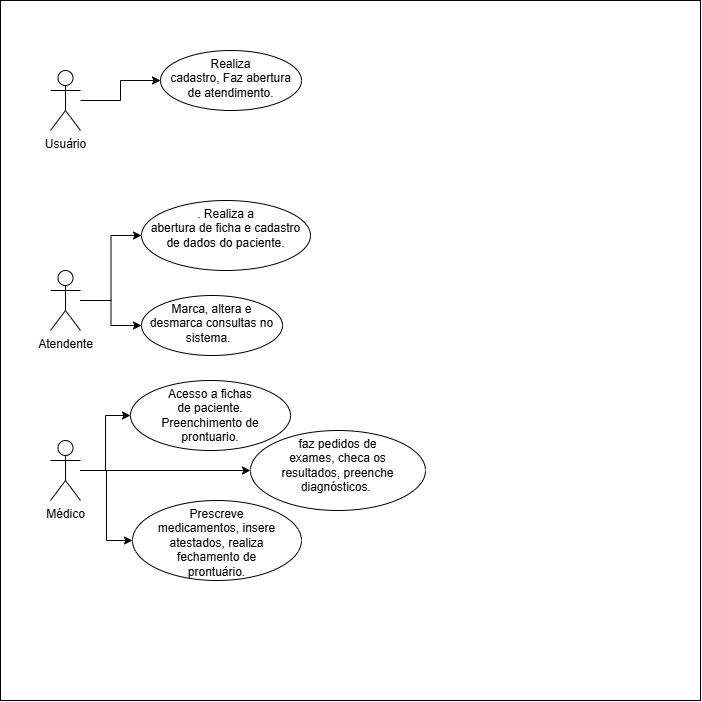

The diagram above was exported from draw.io. Its source (the exported page's mxGraphModel, read from the mxfile embedded in the PNG):
<mxGraphModel dx="1311" dy="720" grid="1" gridSize="10" guides="1" tooltips="1" connect="1" arrows="1" fold="1" page="1" pageScale="1" pageWidth="827" pageHeight="1169" math="0" shadow="0">
  <root>
    <mxCell id="0" />
    <mxCell id="1" parent="0" />
    <mxCell id="gfGFTgfn-2FbI2FRXSfd-1" parent="1" style="whiteSpace=wrap;html=1;aspect=fixed;fillStyle=solid;fillColor=light-dark(#FFFFFF,#FAFAFA);strokeColor=default;" value="" vertex="1">
      <mxGeometry height="700" width="700" x="10" y="110" as="geometry" />
    </mxCell>
    <mxCell id="Seuip6PtsFHF_iJxtbz3-25" edge="1" parent="1" source="Seuip6PtsFHF_iJxtbz3-1" style="edgeStyle=orthogonalEdgeStyle;rounded=0;orthogonalLoop=1;jettySize=auto;html=1;strokeColor=light-dark(#000000,#000000);" target="Seuip6PtsFHF_iJxtbz3-24" value="">
      <mxGeometry relative="1" as="geometry" />
    </mxCell>
    <mxCell id="Seuip6PtsFHF_iJxtbz3-1" parent="1" style="shape=umlActor;verticalLabelPosition=bottom;verticalAlign=top;html=1;outlineConnect=0;strokeColor=light-dark(#000000,#000000);" value="Usuário" vertex="1">
      <mxGeometry height="60" width="30" x="60" y="180" as="geometry" />
    </mxCell>
    <mxCell id="Seuip6PtsFHF_iJxtbz3-13" edge="1" parent="1" source="Seuip6PtsFHF_iJxtbz3-11" style="edgeStyle=orthogonalEdgeStyle;rounded=0;orthogonalLoop=1;jettySize=auto;html=1;strokeColor=light-dark(#000000,#000000);" target="Seuip6PtsFHF_iJxtbz3-12" value="">
      <mxGeometry relative="1" as="geometry" />
    </mxCell>
    <mxCell id="Seuip6PtsFHF_iJxtbz3-16" edge="1" parent="1" source="Seuip6PtsFHF_iJxtbz3-11" style="edgeStyle=orthogonalEdgeStyle;rounded=0;orthogonalLoop=1;jettySize=auto;html=1;strokeColor=light-dark(#000000,#000000);" target="Seuip6PtsFHF_iJxtbz3-15" value="">
      <mxGeometry relative="1" as="geometry" />
    </mxCell>
    <mxCell id="Seuip6PtsFHF_iJxtbz3-11" parent="1" style="shape=umlActor;verticalLabelPosition=bottom;verticalAlign=top;html=1;outlineConnect=0;strokeColor=light-dark(#000000,#000000);" value="Atendente" vertex="1">
      <mxGeometry height="60" width="30" x="60" y="380" as="geometry" />
    </mxCell>
    <mxCell id="Seuip6PtsFHF_iJxtbz3-12" parent="1" style="ellipse;whiteSpace=wrap;html=1;shapeInside=1;verticalAlign=top;strokeColor=light-dark(#000000,#000000);" value=". Realiza a abertura de ficha e cadastro de dados do paciente." vertex="1">
      <mxGeometry height="70" width="169" x="151" y="310" as="geometry" />
    </mxCell>
    <mxCell id="Seuip6PtsFHF_iJxtbz3-15" parent="1" style="ellipse;whiteSpace=wrap;html=1;shapeInside=1;verticalAlign=top;strokeColor=light-dark(#000000,#000000);" value="&lt;div&gt;Marca, altera e desmarca consultas no sistema.&amp;nbsp;&amp;nbsp;&lt;/div&gt;" vertex="1">
      <mxGeometry height="60" width="141" x="151" y="405" as="geometry" />
    </mxCell>
    <mxCell id="Seuip6PtsFHF_iJxtbz3-19" edge="1" parent="1" source="Seuip6PtsFHF_iJxtbz3-17" style="edgeStyle=orthogonalEdgeStyle;rounded=0;orthogonalLoop=1;jettySize=auto;html=1;strokeColor=light-dark(#000000,#000000);" target="Seuip6PtsFHF_iJxtbz3-18" value="">
      <mxGeometry relative="1" as="geometry" />
    </mxCell>
    <mxCell id="Seuip6PtsFHF_iJxtbz3-21" edge="1" parent="1" source="Seuip6PtsFHF_iJxtbz3-17" style="edgeStyle=orthogonalEdgeStyle;rounded=0;orthogonalLoop=1;jettySize=auto;html=1;strokeColor=light-dark(#000000,#000000);" target="Seuip6PtsFHF_iJxtbz3-20" value="">
      <mxGeometry relative="1" as="geometry" />
    </mxCell>
    <mxCell id="Seuip6PtsFHF_iJxtbz3-23" edge="1" parent="1" source="Seuip6PtsFHF_iJxtbz3-17" style="edgeStyle=orthogonalEdgeStyle;rounded=0;orthogonalLoop=1;jettySize=auto;html=1;strokeColor=light-dark(#000000,#000000);" target="Seuip6PtsFHF_iJxtbz3-22" value="">
      <mxGeometry relative="1" as="geometry" />
    </mxCell>
    <mxCell id="Seuip6PtsFHF_iJxtbz3-17" parent="1" style="shape=umlActor;verticalLabelPosition=bottom;verticalAlign=top;html=1;outlineConnect=0;strokeColor=light-dark(#000000,#000000);" value="Médico&lt;div&gt;&lt;br&gt;&lt;/div&gt;" vertex="1">
      <mxGeometry height="60" width="30" x="60" y="550" as="geometry" />
    </mxCell>
    <mxCell id="Seuip6PtsFHF_iJxtbz3-18" parent="1" style="ellipse;whiteSpace=wrap;html=1;shapeInside=1;verticalAlign=top;strokeColor=light-dark(#000000,#000000);" value="Acesso a fichas de paciente. Preenchimento de prontuario." vertex="1">
      <mxGeometry height="70" width="160" x="140" y="490" as="geometry" />
    </mxCell>
    <mxCell id="Seuip6PtsFHF_iJxtbz3-20" parent="1" style="ellipse;whiteSpace=wrap;html=1;shapeInside=1;verticalAlign=top;strokeColor=light-dark(#000000,#000000);" value="faz pedidos de exames, checa os resultados, preenche diagnósticos.&amp;nbsp;" vertex="1">
      <mxGeometry height="80" width="175" x="260" y="540" as="geometry" />
    </mxCell>
    <mxCell id="Seuip6PtsFHF_iJxtbz3-22" parent="1" style="ellipse;whiteSpace=wrap;html=1;shapeInside=1;verticalAlign=top;strokeColor=light-dark(#000000,#000000);" value="Prescreve medicamentos, insere atestados, realiza fechamento de prontuário." vertex="1">
      <mxGeometry height="80" width="169" x="142" y="610" as="geometry" />
    </mxCell>
    <mxCell id="Seuip6PtsFHF_iJxtbz3-24" parent="1" style="ellipse;whiteSpace=wrap;html=1;shapeInside=1;verticalAlign=top;strokeColor=light-dark(#000000,#000000);fillColor=default;" value="Realiza cadastro, Faz abertura de atendimento." vertex="1">
      <mxGeometry height="60" width="141" x="170" y="160" as="geometry" />
    </mxCell>
  </root>
</mxGraphModel>